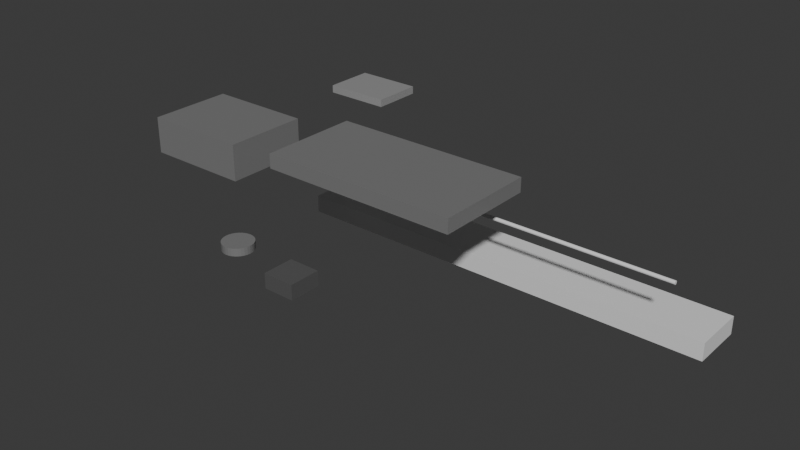 # Source: untitled.blend  (saved by Blender 4.2.66; exported with 4.5.12 LTS)
import bpy
from mathutils import Matrix  # noqa: F401  (used for matrix-valued properties, if any)

bpy.ops.wm.read_factory_settings(use_empty=True)
scene = bpy.context.scene
scene.name = 'Scene'

# ---- collections
col_collection = bpy.data.collections.new('Collection'); scene.collection.children.link(col_collection)

# ---- materials (node trees are filled in below, after node groups)
mat_temple_piece_material = bpy.data.materials.new('Temple_Piece_Material')
mat_esp32_housing_material = bpy.data.materials.new('ESP32_Housing_Material')
mat_camera_housing_material = bpy.data.materials.new('Camera_Housing_Material')
mat_powerboost_housing_material = bpy.data.materials.new('PowerBoost_Housing_Material')
mat_mic_housing_material = bpy.data.materials.new('Mic_Housing_Material')
mat_speaker_housing_material = bpy.data.materials.new('Speaker_Housing_Material')

# ---- material node trees
mat_temple_piece_material.use_nodes = True; mat_temple_piece_material.node_tree.nodes.clear()
_N = mat_temple_piece_material.node_tree.nodes; _L = mat_temple_piece_material.node_tree.links
n0 = _N.new('ShaderNodeBsdfPrincipled'); n0.name = 'Principled BSDF'; n0.location = (10, 300)
n1 = _N.new('ShaderNodeOutputMaterial'); n1.name = 'Material Output'; n1.location = (300, 300)
_L.new(n0.outputs[0], n1.inputs[0])
n1.is_active_output = True
mat_esp32_housing_material.use_nodes = True; mat_esp32_housing_material.node_tree.nodes.clear()
_N = mat_esp32_housing_material.node_tree.nodes; _L = mat_esp32_housing_material.node_tree.links
n0 = _N.new('ShaderNodeBsdfPrincipled'); n0.name = 'Principled BSDF'; n0.location = (10, 300)
n0.inputs[0].default_value = (0.2, 0.2, 0.2, 1.0)
n1 = _N.new('ShaderNodeOutputMaterial'); n1.name = 'Material Output'; n1.location = (300, 300)
_L.new(n0.outputs[0], n1.inputs[0])
n1.is_active_output = True
mat_camera_housing_material.use_nodes = True; mat_camera_housing_material.node_tree.nodes.clear()
_N = mat_camera_housing_material.node_tree.nodes; _L = mat_camera_housing_material.node_tree.links
n0 = _N.new('ShaderNodeBsdfPrincipled'); n0.name = 'Principled BSDF'; n0.location = (10, 300)
n0.inputs[0].default_value = (0.1, 0.1, 0.1, 1.0)
n1 = _N.new('ShaderNodeOutputMaterial'); n1.name = 'Material Output'; n1.location = (300, 300)
_L.new(n0.outputs[0], n1.inputs[0])
n1.is_active_output = True
mat_powerboost_housing_material.use_nodes = True; mat_powerboost_housing_material.node_tree.nodes.clear()
_N = mat_powerboost_housing_material.node_tree.nodes; _L = mat_powerboost_housing_material.node_tree.links
n0 = _N.new('ShaderNodeBsdfPrincipled'); n0.name = 'Principled BSDF'; n0.location = (10, 300)
n0.inputs[0].default_value = (0.2, 0.2, 0.2, 1.0)
n1 = _N.new('ShaderNodeOutputMaterial'); n1.name = 'Material Output'; n1.location = (300, 300)
_L.new(n0.outputs[0], n1.inputs[0])
n1.is_active_output = True
mat_mic_housing_material.use_nodes = True; mat_mic_housing_material.node_tree.nodes.clear()
_N = mat_mic_housing_material.node_tree.nodes; _L = mat_mic_housing_material.node_tree.links
n0 = _N.new('ShaderNodeBsdfPrincipled'); n0.name = 'Principled BSDF'; n0.location = (10, 300)
n0.inputs[0].default_value = (0.3, 0.3, 0.3, 1.0)
n1 = _N.new('ShaderNodeOutputMaterial'); n1.name = 'Material Output'; n1.location = (300, 300)
_L.new(n0.outputs[0], n1.inputs[0])
n1.is_active_output = True
mat_speaker_housing_material.use_nodes = True; mat_speaker_housing_material.node_tree.nodes.clear()
_N = mat_speaker_housing_material.node_tree.nodes; _L = mat_speaker_housing_material.node_tree.links
n0 = _N.new('ShaderNodeBsdfPrincipled'); n0.name = 'Principled BSDF'; n0.location = (10, 300)
n0.inputs[0].default_value = (0.2, 0.2, 0.2, 1.0)
n1 = _N.new('ShaderNodeOutputMaterial'); n1.name = 'Material Output'; n1.location = (300, 300)
_L.new(n0.outputs[0], n1.inputs[0])
n1.is_active_output = True

# ---- world
world_world = bpy.data.worlds.new('World'); scene.world = world_world
world_world.use_nodes = True; world_world.node_tree.nodes.clear()
_N = world_world.node_tree.nodes; _L = world_world.node_tree.links
n0 = _N.new('ShaderNodeOutputWorld'); n0.name = 'World Output'; n0.location = (300, 300)
n1 = _N.new('ShaderNodeBackground'); n1.name = 'Background'; n1.location = (10, 300)
n1.inputs[0].default_value = (0.05088, 0.05088, 0.05088, 1.0)
_L.new(n1.outputs[0], n0.inputs[0])
n0.is_active_output = True
world_world.color = (0.05088, 0.05088, 0.05088)
world_world.sun_shadow_jitter_overblur = 0.0

# ---- meshes
me_cube_001 = bpy.data.meshes.new('Cube.001')
me_cube_001.from_pydata([(-0.5, -0.5, -0.5), (-0.5, -0.5, 0.5), (-0.5, 0.5, -0.5), (-0.5, 0.5, 0.5), (0.5, -0.5, -0.5), (0.5, -0.5, 0.5), (0.5, 0.5, -0.5), (0.5, 0.5, 0.5)], [], [(0, 1, 3, 2), (2, 3, 7, 6), (6, 7, 5, 4), (4, 5, 1, 0), (2, 6, 4, 0), (7, 3, 1, 5)])
_uv = me_cube_001.uv_layers.new(name='UVMap')
_uv.uv.foreach_set('vector', [0.375, 0.0, 0.625, 0.0, 0.625, 0.25, 0.375, 0.25, 0.375, 0.25, 0.625, 0.25, 0.625, 0.5, 0.375, 0.5, 0.375, 0.5, 0.625, 0.5, 0.625, 0.75, 0.375, 0.75, 0.375, 0.75, 0.625, 0.75, 0.625, 1.0, 0.375, 1.0, 0.125, 0.5, 0.375, 0.5, 0.375, 0.75, 0.125, 0.75, 0.625, 0.5, 0.875, 0.5, 0.875, 0.75, 0.625, 0.75])
me_cube_001.materials.append(mat_temple_piece_material)
me_cube_001.update()
me_cube_002 = bpy.data.meshes.new('Cube.002')
me_cube_002.from_pydata([(-0.5, -0.5, -0.5), (-0.5, -0.5, 0.5), (-0.5, 0.5, -0.5), (-0.5, 0.5, 0.5), (0.5, -0.5, -0.5), (0.5, -0.5, 0.5), (0.5, 0.5, -0.5), (0.5, 0.5, 0.5)], [], [(0, 1, 3, 2), (2, 3, 7, 6), (6, 7, 5, 4), (4, 5, 1, 0), (2, 6, 4, 0), (7, 3, 1, 5)])
_uv = me_cube_002.uv_layers.new(name='UVMap')
_uv.uv.foreach_set('vector', [0.375, 0.0, 0.625, 0.0, 0.625, 0.25, 0.375, 0.25, 0.375, 0.25, 0.625, 0.25, 0.625, 0.5, 0.375, 0.5, 0.375, 0.5, 0.625, 0.5, 0.625, 0.75, 0.375, 0.75, 0.375, 0.75, 0.625, 0.75, 0.625, 1.0, 0.375, 1.0, 0.125, 0.5, 0.375, 0.5, 0.375, 0.75, 0.125, 0.75, 0.625, 0.5, 0.875, 0.5, 0.875, 0.75, 0.625, 0.75])
me_cube_002.materials.append(mat_esp32_housing_material)
me_cube_002.update()
me_cube_003 = bpy.data.meshes.new('Cube.003')
me_cube_003.from_pydata([(-0.5, -0.5, -0.5), (-0.5, -0.5, 0.5), (-0.5, 0.5, -0.5), (-0.5, 0.5, 0.5), (0.5, -0.5, -0.5), (0.5, -0.5, 0.5), (0.5, 0.5, -0.5), (0.5, 0.5, 0.5)], [], [(0, 1, 3, 2), (2, 3, 7, 6), (6, 7, 5, 4), (4, 5, 1, 0), (2, 6, 4, 0), (7, 3, 1, 5)])
_uv = me_cube_003.uv_layers.new(name='UVMap')
_uv.uv.foreach_set('vector', [0.375, 0.0, 0.625, 0.0, 0.625, 0.25, 0.375, 0.25, 0.375, 0.25, 0.625, 0.25, 0.625, 0.5, 0.375, 0.5, 0.375, 0.5, 0.625, 0.5, 0.625, 0.75, 0.375, 0.75, 0.375, 0.75, 0.625, 0.75, 0.625, 1.0, 0.375, 1.0, 0.125, 0.5, 0.375, 0.5, 0.375, 0.75, 0.125, 0.75, 0.625, 0.5, 0.875, 0.5, 0.875, 0.75, 0.625, 0.75])
me_cube_003.materials.append(mat_camera_housing_material)
me_cube_003.update()
me_cube_004 = bpy.data.meshes.new('Cube.004')
me_cube_004.from_pydata([(-0.5, -0.5, -0.5), (-0.5, -0.5, 0.5), (-0.5, 0.5, -0.5), (-0.5, 0.5, 0.5), (0.5, -0.5, -0.5), (0.5, -0.5, 0.5), (0.5, 0.5, -0.5), (0.5, 0.5, 0.5)], [], [(0, 1, 3, 2), (2, 3, 7, 6), (6, 7, 5, 4), (4, 5, 1, 0), (2, 6, 4, 0), (7, 3, 1, 5)])
_uv = me_cube_004.uv_layers.new(name='UVMap')
_uv.uv.foreach_set('vector', [0.375, 0.0, 0.625, 0.0, 0.625, 0.25, 0.375, 0.25, 0.375, 0.25, 0.625, 0.25, 0.625, 0.5, 0.375, 0.5, 0.375, 0.5, 0.625, 0.5, 0.625, 0.75, 0.375, 0.75, 0.375, 0.75, 0.625, 0.75, 0.625, 1.0, 0.375, 1.0, 0.125, 0.5, 0.375, 0.5, 0.375, 0.75, 0.125, 0.75, 0.625, 0.5, 0.875, 0.5, 0.875, 0.75, 0.625, 0.75])
me_cube_004.materials.append(mat_powerboost_housing_material)
me_cube_004.update()
me_cube_005 = bpy.data.meshes.new('Cube.005')
me_cube_005.from_pydata([(-0.5, -0.5, -0.5), (-0.5, -0.5, 0.5), (-0.5, 0.5, -0.5), (-0.5, 0.5, 0.5), (0.5, -0.5, -0.5), (0.5, -0.5, 0.5), (0.5, 0.5, -0.5), (0.5, 0.5, 0.5)], [], [(0, 1, 3, 2), (2, 3, 7, 6), (6, 7, 5, 4), (4, 5, 1, 0), (2, 6, 4, 0), (7, 3, 1, 5)])
_uv = me_cube_005.uv_layers.new(name='UVMap')
_uv.uv.foreach_set('vector', [0.375, 0.0, 0.625, 0.0, 0.625, 0.25, 0.375, 0.25, 0.375, 0.25, 0.625, 0.25, 0.625, 0.5, 0.375, 0.5, 0.375, 0.5, 0.625, 0.5, 0.625, 0.75, 0.375, 0.75, 0.375, 0.75, 0.625, 0.75, 0.625, 1.0, 0.375, 1.0, 0.125, 0.5, 0.375, 0.5, 0.375, 0.75, 0.125, 0.75, 0.625, 0.5, 0.875, 0.5, 0.875, 0.75, 0.625, 0.75])
me_cube_005.materials.append(mat_mic_housing_material)
me_cube_005.update()
me_cylinder = bpy.data.meshes.new('Cylinder')
me_cylinder.from_pydata([(0.0, 4.0, -1.0), (0.0, 4.0, 1.0), (0.7804, 3.923, -1.0), (0.7804, 3.923, 1.0), (1.531, 3.696, -1.0), (1.531, 3.696, 1.0), (2.222, 3.326, -1.0), (2.222, 3.326, 1.0), (2.828, 2.828, -1.0), (2.828, 2.828, 1.0), (3.326, 2.222, -1.0), (3.326, 2.222, 1.0), (3.696, 1.531, -1.0), (3.696, 1.531, 1.0), (3.923, 0.7804, -1.0), (3.923, 0.7804, 1.0), (4.0, 0.0, -1.0), (4.0, 0.0, 1.0), (3.923, -0.7804, -1.0), (3.923, -0.7804, 1.0), (3.696, -1.531, -1.0), (3.696, -1.531, 1.0), (3.326, -2.222, -1.0), (3.326, -2.222, 1.0), (2.828, -2.828, -1.0), (2.828, -2.828, 1.0), (2.222, -3.326, -1.0), (2.222, -3.326, 1.0), (1.531, -3.696, -1.0), (1.531, -3.696, 1.0), (0.7804, -3.923, -1.0), (0.7804, -3.923, 1.0), (0.0, -4.0, -1.0), (0.0, -4.0, 1.0), (-0.7804, -3.923, -1.0), (-0.7804, -3.923, 1.0), (-1.531, -3.696, -1.0), (-1.531, -3.696, 1.0), (-2.222, -3.326, -1.0), (-2.222, -3.326, 1.0), (-2.828, -2.828, -1.0), (-2.828, -2.828, 1.0), (-3.326, -2.222, -1.0), (-3.326, -2.222, 1.0), (-3.696, -1.531, -1.0), (-3.696, -1.531, 1.0), (-3.923, -0.7804, -1.0), (-3.923, -0.7804, 1.0), (-4.0, 0.0, -1.0), (-4.0, 0.0, 1.0), (-3.923, 0.7804, -1.0), (-3.923, 0.7804, 1.0), (-3.696, 1.531, -1.0), (-3.696, 1.531, 1.0), (-3.326, 2.222, -1.0), (-3.326, 2.222, 1.0), (-2.828, 2.828, -1.0), (-2.828, 2.828, 1.0), (-2.222, 3.326, -1.0), (-2.222, 3.326, 1.0), (-1.531, 3.696, -1.0), (-1.531, 3.696, 1.0), (-0.7804, 3.923, -1.0), (-0.7804, 3.923, 1.0)], [], [(0, 1, 3, 2), (2, 3, 5, 4), (4, 5, 7, 6), (6, 7, 9, 8), (8, 9, 11, 10), (10, 11, 13, 12), (12, 13, 15, 14), (14, 15, 17, 16), (16, 17, 19, 18), (18, 19, 21, 20), (20, 21, 23, 22), (22, 23, 25, 24), (24, 25, 27, 26), (26, 27, 29, 28), (28, 29, 31, 30), (30, 31, 33, 32), (32, 33, 35, 34), (34, 35, 37, 36), (36, 37, 39, 38), (38, 39, 41, 40), (40, 41, 43, 42), (42, 43, 45, 44), (44, 45, 47, 46), (46, 47, 49, 48), (48, 49, 51, 50), (50, 51, 53, 52), (52, 53, 55, 54), (54, 55, 57, 56), (56, 57, 59, 58), (58, 59, 61, 60), (3, 1, 63, 61, 59, 57, 55, 53, 51, 49, 47, 45, 43, 41, 39, 37, 35, 33, 31, 29, 27, 25, 23, 21, 19, 17, 15, 13, 11, 9, 7, 5), (60, 61, 63, 62), (62, 63, 1, 0), (0, 2, 4, 6, 8, 10, 12, 14, 16, 18, 20, 22, 24, 26, 28, 30, 32, 34, 36, 38, 40, 42, 44, 46, 48, 50, 52, 54, 56, 58, 60, 62)])
_uv = me_cylinder.uv_layers.new(name='UVMap')
_uv.uv.foreach_set('vector', [1.0, 0.5, 1.0, 1.0, 0.9688, 1.0, 0.9688, 0.5, 0.9688, 0.5, 0.9688, 1.0, 0.9375, 1.0, 0.9375, 0.5, 0.9375, 0.5, 0.9375, 1.0, 0.9062, 1.0, 0.9062, 0.5, 0.9062, 0.5, 0.9062, 1.0, 0.875, 1.0, 0.875, 0.5, 0.875, 0.5, 0.875, 1.0, 0.8438, 1.0, 0.8438, 0.5, 0.8438, 0.5, 0.8438, 1.0, 0.8125, 1.0, 0.8125, 0.5, 0.8125, 0.5, 0.8125, 1.0, 0.7812, 1.0, 0.7812, 0.5, 0.7812, 0.5, 0.7812, 1.0, 0.75, 1.0, 0.75, 0.5, 0.75, 0.5, 0.75, 1.0, 0.7188, 1.0, 0.7188, 0.5, 0.7188, 0.5, 0.7188, 1.0, 0.6875, 1.0, 0.6875, 0.5, 0.6875, 0.5, 0.6875, 1.0, 0.6562, 1.0, 0.6562, 0.5, 0.6562, 0.5, 0.6562, 1.0, 0.625, 1.0, 0.625, 0.5, 0.625, 0.5, 0.625, 1.0, 0.5938, 1.0, 0.5938, 0.5, 0.5938, 0.5, 0.5938, 1.0, 0.5625, 1.0, 0.5625, 0.5, 0.5625, 0.5, 0.5625, 1.0, 0.5312, 1.0, 0.5312, 0.5, 0.5312, 0.5, 0.5312, 1.0, 0.5, 1.0, 0.5, 0.5, 0.5, 0.5, 0.5, 1.0, 0.4688, 1.0, 0.4688, 0.5, 0.4688, 0.5, 0.4688, 1.0, 0.4375, 1.0, 0.4375, 0.5, 0.4375, 0.5, 0.4375, 1.0, 0.4062, 1.0, 0.4062, 0.5, 0.4062, 0.5, 0.4062, 1.0, 0.375, 1.0, 0.375, 0.5, 0.375, 0.5, 0.375, 1.0, 0.3438, 1.0, 0.3438, 0.5, 0.3438, 0.5, 0.3438, 1.0, 0.3125, 1.0, 0.3125, 0.5, 0.3125, 0.5, 0.3125, 1.0, 0.2812, 1.0, 0.2812, 0.5, 0.2812, 0.5, 0.2812, 1.0, 0.25, 1.0, 0.25, 0.5, 0.25, 0.5, 0.25, 1.0, 0.2188, 1.0, 0.2188, 0.5, 0.2188, 0.5, 0.2188, 1.0, 0.1875, 1.0, 0.1875, 0.5, 0.1875, 0.5, 0.1875, 1.0, 0.1562, 1.0, 0.1562, 0.5, 0.1562, 0.5, 0.1562, 1.0, 0.125, 1.0, 0.125, 0.5, 0.125, 0.5, 0.125, 1.0, 0.09375, 1.0, 0.09375, 0.5, 0.09375, 0.5, 0.09375, 1.0, 0.0625, 1.0, 0.0625, 0.5, 0.2968, 0.4854, 0.25, 0.49, 0.2032, 0.4854, 0.1582, 0.4717, 0.1167, 0.4496, 0.08029, 0.4197, 0.05045, 0.3833, 0.02827, 0.3418, 0.01461, 0.2968, 0.01, 0.25, 0.01461, 0.2032, 0.02827, 0.1582, 0.05045, 0.1167, 0.08029, 0.08029, 0.1167, 0.05045, 0.1582, 0.02827, 0.2032, 0.01461, 0.25, 0.01, 0.2968, 0.01461, 0.3418, 0.02827, 0.3833, 0.05045, 0.4197, 0.08029, 0.4496, 0.1167, 0.4717, 0.1582, 0.4854, 0.2032, 0.49, 0.25, 0.4854, 0.2968, 0.4717, 0.3418, 0.4496, 0.3833, 0.4197, 0.4197, 0.3833, 0.4496, 0.3418, 0.4717, 0.0625, 0.5, 0.0625, 1.0, 0.03125, 1.0, 0.03125, 0.5, 0.03125, 0.5, 0.03125, 1.0, 0.0, 1.0, 0.0, 0.5, 0.75, 0.49, 0.7968, 0.4854, 0.8418, 0.4717, 0.8833, 0.4496, 0.9197, 0.4197, 0.9496, 0.3833, 0.9717, 0.3418, 0.9854, 0.2968, 0.99, 0.25, 0.9854, 0.2032, 0.9717, 0.1582, 0.9496, 0.1167, 0.9197, 0.08029, 0.8833, 0.05045, 0.8418, 0.02827, 0.7968, 0.01461, 0.75, 0.01, 0.7032, 0.01461, 0.6582, 0.02827, 0.6167, 0.05045, 0.5803, 0.08029, 0.5504, 0.1167, 0.5283, 0.1582, 0.5146, 0.2032, 0.51, 0.25, 0.5146, 0.2968, 0.5283, 0.3418, 0.5504, 0.3833, 0.5803, 0.4197, 0.6167, 0.4496, 0.6582, 0.4717, 0.7032, 0.4854])
me_cylinder.materials.append(mat_speaker_housing_material)
me_cylinder.update()
me_cylinder_001 = bpy.data.meshes.new('Cylinder.001')
me_cylinder_001.from_pydata([(0.0, 0.5, -60.0), (0.0, 0.5, 60.0), (0.09755, 0.4904, -60.0), (0.09755, 0.4904, 60.0), (0.1913, 0.4619, -60.0), (0.1913, 0.4619, 60.0), (0.2778, 0.4157, -60.0), (0.2778, 0.4157, 60.0), (0.3536, 0.3536, -60.0), (0.3536, 0.3536, 60.0), (0.4157, 0.2778, -60.0), (0.4157, 0.2778, 60.0), (0.4619, 0.1913, -60.0), (0.4619, 0.1913, 60.0), (0.4904, 0.09755, -60.0), (0.4904, 0.09755, 60.0), (0.5, 0.0, -60.0), (0.5, 0.0, 60.0), (0.4904, -0.09755, -60.0), (0.4904, -0.09755, 60.0), (0.4619, -0.1913, -60.0), (0.4619, -0.1913, 60.0), (0.4157, -0.2778, -60.0), (0.4157, -0.2778, 60.0), (0.3536, -0.3536, -60.0), (0.3536, -0.3536, 60.0), (0.2778, -0.4157, -60.0), (0.2778, -0.4157, 60.0), (0.1913, -0.4619, -60.0), (0.1913, -0.4619, 60.0), (0.09755, -0.4904, -60.0), (0.09755, -0.4904, 60.0), (0.0, -0.5, -60.0), (0.0, -0.5, 60.0), (-0.09755, -0.4904, -60.0), (-0.09755, -0.4904, 60.0), (-0.1913, -0.4619, -60.0), (-0.1913, -0.4619, 60.0), (-0.2778, -0.4157, -60.0), (-0.2778, -0.4157, 60.0), (-0.3536, -0.3536, -60.0), (-0.3536, -0.3536, 60.0), (-0.4157, -0.2778, -60.0), (-0.4157, -0.2778, 60.0), (-0.4619, -0.1913, -60.0), (-0.4619, -0.1913, 60.0), (-0.4904, -0.09755, -60.0), (-0.4904, -0.09755, 60.0), (-0.5, 0.0, -60.0), (-0.5, 0.0, 60.0), (-0.4904, 0.09755, -60.0), (-0.4904, 0.09755, 60.0), (-0.4619, 0.1913, -60.0), (-0.4619, 0.1913, 60.0), (-0.4157, 0.2778, -60.0), (-0.4157, 0.2778, 60.0), (-0.3536, 0.3536, -60.0), (-0.3536, 0.3536, 60.0), (-0.2778, 0.4157, -60.0), (-0.2778, 0.4157, 60.0), (-0.1913, 0.4619, -60.0), (-0.1913, 0.4619, 60.0), (-0.09755, 0.4904, -60.0), (-0.09755, 0.4904, 60.0)], [], [(0, 1, 3, 2), (2, 3, 5, 4), (4, 5, 7, 6), (6, 7, 9, 8), (8, 9, 11, 10), (10, 11, 13, 12), (12, 13, 15, 14), (14, 15, 17, 16), (16, 17, 19, 18), (18, 19, 21, 20), (20, 21, 23, 22), (22, 23, 25, 24), (24, 25, 27, 26), (26, 27, 29, 28), (28, 29, 31, 30), (30, 31, 33, 32), (32, 33, 35, 34), (34, 35, 37, 36), (36, 37, 39, 38), (38, 39, 41, 40), (40, 41, 43, 42), (42, 43, 45, 44), (44, 45, 47, 46), (46, 47, 49, 48), (48, 49, 51, 50), (50, 51, 53, 52), (52, 53, 55, 54), (54, 55, 57, 56), (56, 57, 59, 58), (58, 59, 61, 60), (3, 1, 63, 61, 59, 57, 55, 53, 51, 49, 47, 45, 43, 41, 39, 37, 35, 33, 31, 29, 27, 25, 23, 21, 19, 17, 15, 13, 11, 9, 7, 5), (60, 61, 63, 62), (62, 63, 1, 0), (0, 2, 4, 6, 8, 10, 12, 14, 16, 18, 20, 22, 24, 26, 28, 30, 32, 34, 36, 38, 40, 42, 44, 46, 48, 50, 52, 54, 56, 58, 60, 62)])
_uv = me_cylinder_001.uv_layers.new(name='UVMap')
_uv.uv.foreach_set('vector', [1.0, 0.5, 1.0, 1.0, 0.9688, 1.0, 0.9688, 0.5, 0.9688, 0.5, 0.9688, 1.0, 0.9375, 1.0, 0.9375, 0.5, 0.9375, 0.5, 0.9375, 1.0, 0.9062, 1.0, 0.9062, 0.5, 0.9062, 0.5, 0.9062, 1.0, 0.875, 1.0, 0.875, 0.5, 0.875, 0.5, 0.875, 1.0, 0.8438, 1.0, 0.8438, 0.5, 0.8438, 0.5, 0.8438, 1.0, 0.8125, 1.0, 0.8125, 0.5, 0.8125, 0.5, 0.8125, 1.0, 0.7812, 1.0, 0.7812, 0.5, 0.7812, 0.5, 0.7812, 1.0, 0.75, 1.0, 0.75, 0.5, 0.75, 0.5, 0.75, 1.0, 0.7188, 1.0, 0.7188, 0.5, 0.7188, 0.5, 0.7188, 1.0, 0.6875, 1.0, 0.6875, 0.5, 0.6875, 0.5, 0.6875, 1.0, 0.6562, 1.0, 0.6562, 0.5, 0.6562, 0.5, 0.6562, 1.0, 0.625, 1.0, 0.625, 0.5, 0.625, 0.5, 0.625, 1.0, 0.5938, 1.0, 0.5938, 0.5, 0.5938, 0.5, 0.5938, 1.0, 0.5625, 1.0, 0.5625, 0.5, 0.5625, 0.5, 0.5625, 1.0, 0.5312, 1.0, 0.5312, 0.5, 0.5312, 0.5, 0.5312, 1.0, 0.5, 1.0, 0.5, 0.5, 0.5, 0.5, 0.5, 1.0, 0.4688, 1.0, 0.4688, 0.5, 0.4688, 0.5, 0.4688, 1.0, 0.4375, 1.0, 0.4375, 0.5, 0.4375, 0.5, 0.4375, 1.0, 0.4062, 1.0, 0.4062, 0.5, 0.4062, 0.5, 0.4062, 1.0, 0.375, 1.0, 0.375, 0.5, 0.375, 0.5, 0.375, 1.0, 0.3438, 1.0, 0.3438, 0.5, 0.3438, 0.5, 0.3438, 1.0, 0.3125, 1.0, 0.3125, 0.5, 0.3125, 0.5, 0.3125, 1.0, 0.2812, 1.0, 0.2812, 0.5, 0.2812, 0.5, 0.2812, 1.0, 0.25, 1.0, 0.25, 0.5, 0.25, 0.5, 0.25, 1.0, 0.2188, 1.0, 0.2188, 0.5, 0.2188, 0.5, 0.2188, 1.0, 0.1875, 1.0, 0.1875, 0.5, 0.1875, 0.5, 0.1875, 1.0, 0.1562, 1.0, 0.1562, 0.5, 0.1562, 0.5, 0.1562, 1.0, 0.125, 1.0, 0.125, 0.5, 0.125, 0.5, 0.125, 1.0, 0.09375, 1.0, 0.09375, 0.5, 0.09375, 0.5, 0.09375, 1.0, 0.0625, 1.0, 0.0625, 0.5, 0.2968, 0.4854, 0.25, 0.49, 0.2032, 0.4854, 0.1582, 0.4717, 0.1167, 0.4496, 0.08029, 0.4197, 0.05045, 0.3833, 0.02827, 0.3418, 0.01461, 0.2968, 0.01, 0.25, 0.01461, 0.2032, 0.02827, 0.1582, 0.05045, 0.1167, 0.08029, 0.08029, 0.1167, 0.05045, 0.1582, 0.02827, 0.2032, 0.01461, 0.25, 0.01, 0.2968, 0.01461, 0.3418, 0.02827, 0.3833, 0.05045, 0.4197, 0.08029, 0.4496, 0.1167, 0.4717, 0.1582, 0.4854, 0.2032, 0.49, 0.25, 0.4854, 0.2968, 0.4717, 0.3418, 0.4496, 0.3833, 0.4197, 0.4197, 0.3833, 0.4496, 0.3418, 0.4717, 0.0625, 0.5, 0.0625, 1.0, 0.03125, 1.0, 0.03125, 0.5, 0.03125, 0.5, 0.03125, 1.0, 0.0, 1.0, 0.0, 0.5, 0.75, 0.49, 0.7968, 0.4854, 0.8418, 0.4717, 0.8833, 0.4496, 0.9197, 0.4197, 0.9496, 0.3833, 0.9717, 0.3418, 0.9854, 0.2968, 0.99, 0.25, 0.9854, 0.2032, 0.9717, 0.1582, 0.9496, 0.1167, 0.9197, 0.08029, 0.8833, 0.05045, 0.8418, 0.02827, 0.7968, 0.01461, 0.75, 0.01, 0.7032, 0.01461, 0.6582, 0.02827, 0.6167, 0.05045, 0.5803, 0.08029, 0.5504, 0.1167, 0.5283, 0.1582, 0.5146, 0.2032, 0.51, 0.25, 0.5146, 0.2968, 0.5283, 0.3418, 0.5504, 0.3833, 0.5803, 0.4197, 0.6167, 0.4496, 0.6582, 0.4717, 0.7032, 0.4854])
me_cylinder_001.update()

# ---- objects
ob_temple_piece = bpy.data.objects.new('Temple_Piece', me_cube_001)
ob_esp32_housing = bpy.data.objects.new('ESP32_Housing', me_cube_002)
ob_camera_housing = bpy.data.objects.new('Camera_Housing', me_cube_003)
ob_powerboost_housing = bpy.data.objects.new('PowerBoost_Housing', me_cube_004)
ob_mic_housing = bpy.data.objects.new('Mic_Housing', me_cube_005)
ob_speaker_housing = bpy.data.objects.new('Speaker_Housing', me_cylinder)
ob_temple_piece_cable_channel = bpy.data.objects.new('Temple_Piece_Cable_Channel', me_cylinder_001)

# ---- transforms, parenting, visibility, modifiers, constraints
ob_temple_piece.location = (36.65, -156.5, 23.99)
ob_temple_piece.scale = (120.0, 15.0, 5.0)
ob_esp32_housing.location = (22.07, -184.6, 54.14)
ob_esp32_housing.scale = (55.0, 28.0, 4.0)
ob_camera_housing.location = (19.16, -216.9, 37.84)
ob_camera_housing.scale = (8.5, 8.5, 4.0)
ob_powerboost_housing.location = (-30.58, -189.4, 51.28)
ob_powerboost_housing.scale = (29.0, 23.0, 10.0)
ob_mic_housing.location = (-6.292, -159.1, 61.35)
ob_mic_housing.scale = (17.0, 13.0, 2.0)
ob_speaker_housing.location = (4.884, -219.6, 43.12)
ob_temple_piece_cable_channel.location = (30.74, -170.5, 42.91)
ob_temple_piece_cable_channel.rotation_euler = (0.0, 1.571, 0.0)

# ---- collection membership
col_collection.objects.link(ob_temple_piece)
col_collection.objects.link(ob_esp32_housing)
col_collection.objects.link(ob_camera_housing)
col_collection.objects.link(ob_powerboost_housing)
col_collection.objects.link(ob_mic_housing)
col_collection.objects.link(ob_speaker_housing)
col_collection.objects.link(ob_temple_piece_cable_channel)

# ---- scene / render settings (as saved in the file)
scene.frame_start = 1; scene.frame_end = 250; scene.frame_set(1)
scene.render.engine = 'BLENDER_EEVEE_NEXT'
bpy.context.view_layer.update()

# ---- added for rendering (the .blend has no active camera and no usable light): camera, sun
cam_auto = bpy.data.cameras.new('AutoCamera')
cam_auto.lens = 50.0
cam_auto.sensor_width = 36.0
cam_auto.clip_end = 2684.06
ob_auto_camera = bpy.data.objects.new('AutoCamera', cam_auto)
scene.collection.objects.link(ob_auto_camera)
ob_auto_camera.location = (178.726, -369.801, 164.27)
ob_auto_camera.rotation_euler = (1.09748, -7.21219e-08, 0.694738)
scene.camera = ob_auto_camera
light_auto_sun = bpy.data.lights.new('AutoSun', 'SUN')
light_auto_sun.energy = 3.0
light_auto_sun.angle = 0.0523599
ob_auto_sun = bpy.data.objects.new('AutoSun', light_auto_sun)
scene.collection.objects.link(ob_auto_sun)
ob_auto_sun.rotation_euler = (0.872665, 0.174533, 0.523599)
bpy.context.view_layer.update()
